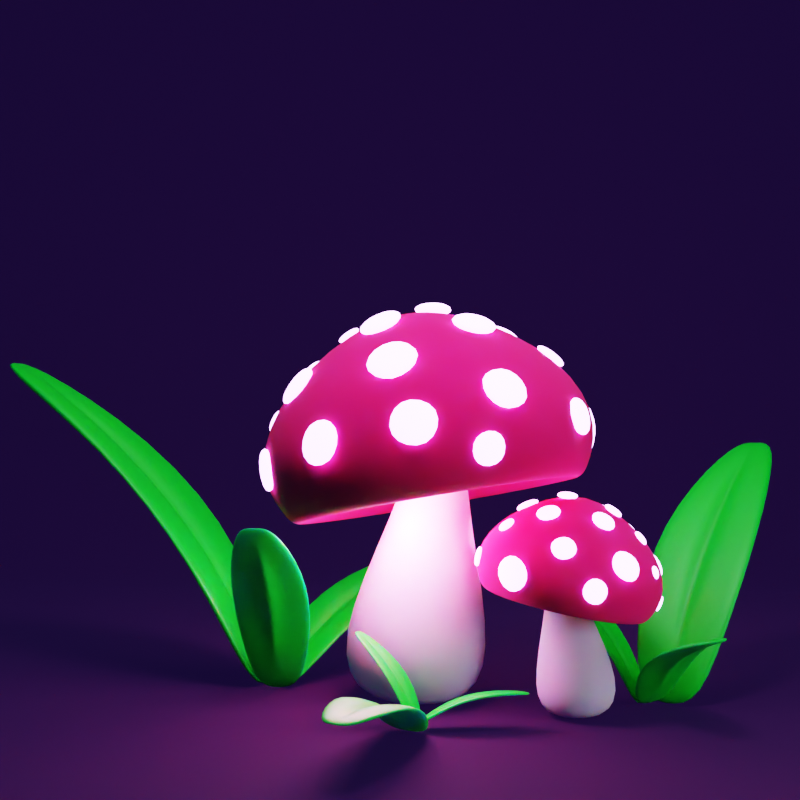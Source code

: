 # Source: mushroom.blend  (saved by Blender 3.3.6; exported with 4.5.12 LTS)
import bpy
from mathutils import Matrix  # noqa: F401  (used for matrix-valued properties, if any)

bpy.ops.wm.read_factory_settings(use_empty=True)
scene = bpy.context.scene
scene.name = 'Scene'

# ---- collections
col_x = bpy.data.collections.new('ножка гриба'); scene.collection.children.link(col_x)
col_x_1 = bpy.data.collections.new('шляпка'); scene.collection.children.link(col_x_1)
col_scene = bpy.data.collections.new('scene'); scene.collection.children.link(col_scene)

# ---- materials (node trees are filled in below, after node groups)
mat_foot = bpy.data.materials.new('foot')
mat_foot.use_transparent_shadow = False
mat_grass = bpy.data.materials.new('grass')
mat_grass.use_transparent_shadow = False
mat_grass.diffuse_color = (0.0, 0.7991, 0.01521, 1.0)
mat_grass.roughness = 0.5293
mat_hat = bpy.data.materials.new('hat')
mat_hat.use_transparent_shadow = False
mat_hat.diffuse_color = (1.0, 0.0, 0.08228, 1.0)
mat_dots = bpy.data.materials.new('dots')
mat_dots.use_transparent_shadow = False
mat_dots.diffuse_color = (1.0, 1.0, 1.0, 1.0)
mat_background = bpy.data.materials.new('background')
mat_background.use_transparent_shadow = False

# ---- material node trees
mat_foot.use_nodes = True; mat_foot.node_tree.nodes.clear()
_N = mat_foot.node_tree.nodes; _L = mat_foot.node_tree.links
n0 = _N.new('ShaderNodeBsdfPrincipled'); n0.name = 'Principled BSDF'; n0.location = (10, 300)
n0.distribution = 'GGX'
n0.subsurface_method = 'RANDOM_WALK_SKIN'
n0.inputs[0].default_value = (0.6666, 0.6426, 0.7996, 1.0)
n0.inputs[2].default_value = 1.0
n0.inputs[3].default_value = 1.45
n0.inputs[8].default_value = 1.0
n0.inputs[10].default_value = 0.5
n0.inputs[27].default_value = (0.0, 0.0, 0.0, 1.0)
n0.inputs[28].default_value = 1.0
n1 = _N.new('ShaderNodeOutputMaterial'); n1.name = 'Material Output'; n1.location = (300, 300)
_L.new(n0.outputs[0], n1.inputs[0])
n1.is_active_output = True
mat_grass.use_nodes = True; mat_grass.node_tree.nodes.clear()
_N = mat_grass.node_tree.nodes; _L = mat_grass.node_tree.links
n0 = _N.new('ShaderNodeBsdfPrincipled'); n0.name = 'Principled BSDF'; n0.location = (10, 300)
n0.distribution = 'GGX'
n0.subsurface_method = 'RANDOM_WALK_SKIN'
n0.inputs[0].default_value = (0.0, 0.5926, 0.01166, 1.0)
n0.inputs[2].default_value = 0.5118
n0.inputs[3].default_value = 1.45
n0.inputs[8].default_value = 1.0
n0.inputs[10].default_value = 0.3
n0.inputs[27].default_value = (0.0, 0.0, 0.0, 1.0)
n0.inputs[28].default_value = 1.0
n1 = _N.new('ShaderNodeOutputMaterial'); n1.name = 'Material Output'; n1.location = (300, 300)
_L.new(n0.outputs[0], n1.inputs[0])
n1.is_active_output = True
mat_hat.use_nodes = True; mat_hat.node_tree.nodes.clear()
_N = mat_hat.node_tree.nodes; _L = mat_hat.node_tree.links
n0 = _N.new('ShaderNodeBsdfPrincipled'); n0.name = 'Principled BSDF'; n0.location = (10, 300)
n0.distribution = 'GGX'
n0.subsurface_method = 'RANDOM_WALK_SKIN'
n0.inputs[0].default_value = (1.0, 0.009309, 0.1359, 1.0)
n0.inputs[2].default_value = 1.0
n0.inputs[3].default_value = 1.45
n0.inputs[8].default_value = 1.0
n0.inputs[10].default_value = 0.5
n0.inputs[27].default_value = (0.0, 0.0, 0.0, 1.0)
n0.inputs[28].default_value = 1.0
n1 = _N.new('ShaderNodeOutputMaterial'); n1.name = 'Material Output'; n1.location = (300, 300)
_L.new(n0.outputs[0], n1.inputs[0])
n1.is_active_output = True
mat_dots.use_nodes = True; mat_dots.node_tree.nodes.clear()
_N = mat_dots.node_tree.nodes; _L = mat_dots.node_tree.links
n0 = _N.new('ShaderNodeBsdfPrincipled'); n0.name = 'Principled BSDF'; n0.location = (10, 300)
n0.distribution = 'GGX'
n0.subsurface_method = 'RANDOM_WALK_SKIN'
n0.inputs[0].default_value = (1.0, 1.0, 1.0, 1.0)
n0.inputs[3].default_value = 1.45
n0.inputs[27].default_value = (0.5096, 0.2558, 0.6982, 1.0)
n0.inputs[28].default_value = 5.0
n1 = _N.new('ShaderNodeOutputMaterial'); n1.name = 'Material Output'; n1.location = (300, 300)
_L.new(n0.outputs[0], n1.inputs[0])
n1.is_active_output = True
mat_background.use_nodes = True; mat_background.node_tree.nodes.clear()
_N = mat_background.node_tree.nodes; _L = mat_background.node_tree.links
n0 = _N.new('ShaderNodeTexNoise'); n0.name = 'Текстура шума.001'; n0.location = (-1241, 358)
n0.inputs[2].default_value = 158.2
n0.inputs[3].default_value = 8.4
n0.inputs[4].default_value = 0.6
n0.inputs[8].default_value = 19.5
n1 = _N.new('ShaderNodeValToRGB'); n1.name = 'Градиентная карта.001'; n1.location = (-926, 445)
while len(n1.color_ramp.elements) > 1: n1.color_ramp.elements.remove(n1.color_ramp.elements[-1])
n1.color_ramp.elements[0].position = 0.6136; n1.color_ramp.elements[0].color = (0.008672, 0.008672, 0.008672, 1.0)
_e = n1.color_ramp.elements.new(0.8109); _e.color = (0.04856, 0.02076, 0.9985, 1.0)
n2 = _N.new('ShaderNodeOutputMaterial'); n2.name = 'Material Output'; n2.location = (276, 461)
n3 = _N.new('ShaderNodeBsdfPrincipled'); n3.name = 'Principled BSDF'; n3.location = (-129, 418)
n3.distribution = 'GGX'
n3.subsurface_method = 'RANDOM_WALK_SKIN'
n3.inputs[1].default_value = 0.5354
n3.inputs[2].default_value = 1.0
n3.inputs[3].default_value = 1.45
n3.inputs[12].default_value = 0.4409
n3.inputs[27].default_value = (0.005817, 0.002143, 0.01598, 1.0)
n3.inputs[28].default_value = 1.0
n4 = _N.new('ShaderNodeRGB'); n4.name = 'RGB'; n4.location = (-392, 409)
n4.outputs[0].default_value = (0.02394, 0.001895, 0.02539, 1.0)
_L.new(n0.outputs[0], n1.inputs[0])
_L.new(n3.outputs[0], n2.inputs[0])
_L.new(n4.outputs[0], n3.inputs[0])
n2.is_active_output = True

# ---- world
world_world = bpy.data.worlds.new('World'); scene.world = world_world
world_world.use_nodes = True; world_world.node_tree.nodes.clear()
_N = world_world.node_tree.nodes; _L = world_world.node_tree.links
n0 = _N.new('ShaderNodeOutputWorld'); n0.name = 'World Output'; n0.location = (300, 300)
n1 = _N.new('ShaderNodeBackground'); n1.name = 'Background'; n1.location = (10, 300)
n1.inputs[0].default_value = (0.0, 0.04072, 0.05087, 1.0)
_L.new(n1.outputs[0], n0.inputs[0])
n0.is_active_output = True
world_world.color = (0.05088, 0.05088, 0.05088)
world_world.use_sun_shadow = False
world_world.sun_shadow_jitter_overblur = 0.0

# ---- cameras
cam_camera_001 = bpy.data.cameras.new('Camera.001')

# ---- lights
light_point_001 = bpy.data.lights.new('Point.001', 'POINT')
light_point_001.color = (1.0, 0.4162, 0.9015)
light_point_001.transmission_factor = 0.0
light_point_001.energy = 2000.0
light_point_001.shadow_soft_size = 2.0
light_point_001.shadow_maximum_resolution = 0.006
light_point_001.use_absolute_resolution = True
light_area = bpy.data.lights.new('Area', 'AREA')
light_area.color = (0.924, 0.6069, 1.0)
light_area.transmission_factor = 0.0
light_area.energy = 1178.0
light_area.shadow_soft_size = 4.918
light_area.shadow_maximum_resolution = 0.006
light_area.use_absolute_resolution = True
light_area.size = 4.918
light_area.size_y = 1.0
light_area_001 = bpy.data.lights.new('Area.001', 'AREA')
light_area_001.transmission_factor = 0.0
light_area_001.energy = 392.7
light_area_001.shadow_soft_size = 16.02
light_area_001.shadow_maximum_resolution = 0.006
light_area_001.use_absolute_resolution = True
light_area_001.size = 16.02
light_area_001.size_y = 1.0
light_area_002 = bpy.data.lights.new('Area.002', 'AREA')
light_area_002.color = (1.0, 0.8322, 0.9972)
light_area_002.transmission_factor = 0.0
light_area_002.energy = 392.7
light_area_002.shadow_soft_size = 4.918
light_area_002.shadow_maximum_resolution = 0.006
light_area_002.use_absolute_resolution = True
light_area_002.size = 4.918
light_area_002.size_y = 1.0

# ---- meshes
me_circle_001 = bpy.data.meshes.new('Circle.001')
me_circle_001.from_pydata([(0.06561, 1.219, 0.01804), (-0.5441, 1.056, 0.01804), (-0.9904, 0.6097, 0.01804), (-1.154, 4.004e-08, 0.01804), (-0.9904, -0.6097, 0.01804), (-0.5441, -1.056, 0.01804), (0.06561, -1.219, 0.01804), (0.6753, -1.056, 0.01804), (1.122, -0.6097, 0.01804), (1.285, 4.004e-08, 0.01804), (1.122, 0.6097, 0.01804), (0.6753, 1.056, 0.01804), (0.06561, 2.035, 1.236), (-0.9457, 1.762, 1.124), (-1.686, 1.018, 1.042), (-1.957, 1.032e-07, 1.012), (-1.686, -1.018, 1.042), (-0.9457, -1.762, 1.124), (0.06561, -2.035, 1.236), (1.077, -1.762, 1.349), (1.817, -1.018, 1.431), (2.088, 4.375e-08, 1.461), (1.817, 1.018, 1.431), (1.077, 1.762, 1.349), (-0.9204, 0.6508, 4.281), (-0.4489, 0.7515, 4.351), (-1.257, 0.3757, 4.259), (-1.373, -3.264e-07, 4.253), (-1.257, -0.3757, 4.259), (-0.9204, -0.6508, 4.281), (-0.4489, -0.7515, 4.351), (0.03053, -0.648, 4.487), (0.3413, -0.3701, 4.623), (0.4689, -3.861e-07, 4.717), (0.3413, 0.3701, 4.623), (0.03053, 0.648, 4.487), (-0.875, 0.6299, 6.0), (-0.5325, 0.7274, 5.927), (-1.122, 0.3637, 6.06), (-1.21, -5.122e-07, 6.085), (-1.122, -0.3637, 6.06), (-0.875, -0.6299, 6.0), (-0.5325, -0.7274, 5.927), (-0.1854, -0.6299, 5.862), (0.07115, -0.3637, 5.819), (0.1655, -4.923e-07, 5.804), (0.07115, 0.3637, 5.819), (-0.1854, 0.6299, 5.862)], [], [(1, 2, 14, 13), (8, 9, 21, 20), (5, 6, 18, 17), (2, 3, 15, 14), (9, 10, 22, 21), (6, 7, 19, 18), (3, 4, 16, 15), (10, 11, 23, 22), (0, 1, 13, 12), (7, 8, 20, 19), (4, 5, 17, 16), (11, 0, 12, 23), (18, 19, 31, 30), (15, 16, 28, 27), (22, 23, 35, 34), (12, 13, 24, 25), (19, 20, 32, 31), (16, 17, 29, 28), (23, 12, 25, 35), (13, 14, 26, 24), (20, 21, 33, 32), (17, 18, 30, 29), (14, 15, 27, 26), (21, 22, 34, 33), (30, 31, 43, 42), (27, 28, 40, 39), (34, 35, 47, 46), (25, 24, 36, 37), (31, 32, 44, 43), (28, 29, 41, 40), (35, 25, 37, 47), (24, 26, 38, 36), (32, 33, 45, 44), (29, 30, 42, 41), (26, 27, 39, 38), (33, 34, 46, 45), (1, 0, 11, 10, 9, 8, 7, 6, 5, 4, 3, 2)])
me_circle_001.polygons.foreach_set('use_smooth', [True] * 37)
_uv = me_circle_001.uv_layers.new(name='UVMap')
_uv.uv.foreach_set('vector', [0.007342, 0.6504, 0.01194, 0.5736, 0.1394, 0.5735, 0.1456, 0.6476, 0.005084, 0.1089, 0.000103, 0.02536, 0.2175, 0.0001029, 0.1927, 0.1112, 0.007342, 0.3496, 0.005161, 0.2706, 0.1561, 0.2774, 0.1456, 0.3524, 0.01194, 0.5736, 0.01795, 0.5, 0.137, 0.5, 0.1394, 0.5735, 0.0001029, 0.9746, 0.005084, 0.8911, 0.1927, 0.8888, 0.2175, 0.9999, 0.005161, 0.2706, 0.005163, 0.1904, 0.1723, 0.199, 0.1561, 0.2774, 0.01795, 0.5, 0.01194, 0.4264, 0.1394, 0.4265, 0.137, 0.5, 0.005084, 0.8911, 0.005163, 0.8096, 0.1723, 0.801, 0.1927, 0.8888, 0.005161, 0.7294, 0.007342, 0.6504, 0.1456, 0.6476, 0.1561, 0.7226, 0.005163, 0.1904, 0.005084, 0.1089, 0.1927, 0.1112, 0.1723, 0.199, 0.01194, 0.4264, 0.007342, 0.3496, 0.1456, 0.3524, 0.1394, 0.4265, 0.005163, 0.8096, 0.005161, 0.7294, 0.1561, 0.7226, 0.1723, 0.801, 0.1561, 0.2774, 0.1723, 0.199, 0.4846, 0.3087, 0.4636, 0.3603, 0.137, 0.5, 0.1394, 0.4265, 0.4446, 0.458, 0.4424, 0.5, 0.1927, 0.8888, 0.1723, 0.801, 0.4846, 0.6913, 0.5093, 0.7329, 0.1561, 0.7226, 0.1456, 0.6476, 0.4505, 0.5885, 0.4636, 0.6397, 0.1723, 0.199, 0.1927, 0.1112, 0.5093, 0.2671, 0.4846, 0.3087, 0.1394, 0.4265, 0.1456, 0.3524, 0.4505, 0.4115, 0.4446, 0.458, 0.1723, 0.801, 0.1561, 0.7226, 0.4636, 0.6397, 0.4846, 0.6913, 0.1456, 0.6476, 0.1394, 0.5735, 0.4446, 0.542, 0.4505, 0.5885, 0.1927, 0.1112, 0.2175, 0.0001029, 0.5339, 0.2317, 0.5093, 0.2671, 0.1456, 0.3524, 0.1561, 0.2774, 0.4636, 0.3603, 0.4505, 0.4115, 0.1394, 0.5735, 0.137, 0.5, 0.4424, 0.5, 0.4446, 0.542, 0.2175, 0.9999, 0.1927, 0.8888, 0.5093, 0.7329, 0.5339, 0.7683, 0.4636, 0.3603, 0.4846, 0.3087, 0.6266, 0.3502, 0.6285, 0.3873, 0.4424, 0.5, 0.4446, 0.458, 0.6358, 0.4615, 0.6373, 0.5, 0.5093, 0.7329, 0.4846, 0.6913, 0.6266, 0.6498, 0.6297, 0.6872, 0.4636, 0.6397, 0.4505, 0.5885, 0.6323, 0.5759, 0.6285, 0.6127, 0.4846, 0.3087, 0.5093, 0.2671, 0.6297, 0.3128, 0.6266, 0.3502, 0.4446, 0.458, 0.4505, 0.4115, 0.6323, 0.4241, 0.6358, 0.4615, 0.4846, 0.6913, 0.4636, 0.6397, 0.6285, 0.6127, 0.6266, 0.6498, 0.4505, 0.5885, 0.4446, 0.542, 0.6358, 0.5385, 0.6323, 0.5759, 0.5093, 0.2671, 0.5339, 0.2317, 0.6406, 0.2758, 0.6297, 0.3128, 0.4505, 0.4115, 0.4636, 0.3603, 0.6285, 0.3873, 0.6323, 0.4241, 0.4446, 0.542, 0.4424, 0.5, 0.6373, 0.5, 0.6358, 0.5385, 0.5339, 0.7683, 0.5093, 0.7329, 0.6297, 0.6872, 0.6406, 0.7242, 0.7858, 0.2289, 0.7245, 0.2289, 0.6714, 0.1982, 0.6408, 0.1451, 0.6408, 0.08384, 0.6714, 0.03075, 0.7245, 0.0001029, 0.7858, 0.0001029, 0.8389, 0.03075, 0.8696, 0.08384, 0.8696, 0.1451, 0.8389, 0.1982])
me_circle_001.materials.append(mat_foot)
me_circle_001.update()
me_plane = bpy.data.meshes.new('Plane')
me_plane.from_pydata([(-0.2014, -0.6184, -0.04951), (1.799, -0.4296, -0.04951), (-0.2014, 0.5484, -0.04951), (1.799, 0.3596, -0.04951), (0.3926, -0.9908, 0.6842), (0.3926, 0.9208, 0.6842), (1.096, -0.9597, 0.6842), (1.096, 0.8897, 0.6842), (-0.2014, -0.035, -0.04951), (1.799, -0.035, -0.04951), (0.3926, -0.2337, 0.6842), (0.3926, 0.1637, 0.6842), (0.0005276, -0.035, -0.04951), (0.3926, -0.035, 0.3958), (1.096, 0.1637, 0.6842), (1.096, -0.2337, 0.6842), (1.096, -0.035, 0.3958)], [], [(6, 1, 9, 15), (4, 6, 15, 10), (0, 4, 10, 12, 8), (14, 9, 3, 7), (8, 12, 11, 5, 2), (10, 13, 12), (13, 11, 12), (14, 16, 9), (16, 15, 9), (14, 11, 13, 16), (16, 13, 10, 15), (11, 14, 7, 5)])
me_plane.polygons.foreach_set('use_smooth', [True] * 12)
_uv = me_plane.uv_layers.new(name='UVMap')
_uv.uv.foreach_set('vector', [0.6485, 0.0, 1.0, 0.0, 0.7478, 0.5, 0.6485, 0.3926, 0.297, 0.0, 0.6485, 0.0, 0.6485, 0.3926, 0.297, 0.3961, 0.0, 0.0, 0.297, 0.0, 0.297, 0.3961, 0.1977, 0.5, 0.0, 0.5, 0.6485, 0.6074, 1.0, 0.5, 1.0, 1.0, 0.6485, 1.0, 0.0, 0.5, 0.1977, 0.5, 0.297, 0.6039, 0.297, 1.0, 0.0, 1.0, 0.297, 0.3961, 0.297, 0.5, 0.1977, 0.5, 0.297, 0.5, 0.297, 0.6062, 0.1977, 0.5, 0.6485, 0.6074, 0.6485, 0.5, 0.7478, 0.5, 0.6485, 0.5, 0.6485, 0.3949, 0.7478, 0.5, 0.6485, 0.6074, 0.297, 0.6039, 0.297, 0.5, 0.6485, 0.5, 0.6485, 0.5, 0.297, 0.5, 0.297, 0.3961, 0.6485, 0.3926, 0.297, 0.6039, 0.6485, 0.6074, 0.6485, 1.0, 0.297, 1.0])
me_plane.materials.append(mat_grass)
me_plane.update()
me_circle_002 = bpy.data.meshes.new('Circle.002')
me_circle_002.from_pydata([(0.1735, 4.262, 1.556), (-1.928, 3.615, 1.955), (-3.439, 1.986, 2.199), (-3.954, -0.1894, 2.22), (-3.335, -2.328, 2.015), (-1.749, -3.856, 1.637), (0.3801, -4.365, 1.188), (2.482, -3.719, 0.7882), (3.992, -2.09, 0.545), (4.507, 0.08564, 0.5233), (3.889, 2.224, 0.729), (2.303, 3.752, 1.107), (0.5573, 3.206, 3.298), (0.899, 0.6808, 4.593), (0.4834, 0.5529, 4.672), (-1.063, 2.708, 3.606), (0.1846, 0.2307, 4.72), (-2.227, 1.452, 3.794), (0.08271, -0.1995, 4.724), (-2.625, -0.2254, 3.811), (0.205, -0.6225, 4.683), (-2.148, -1.874, 3.652), (0.5188, -0.9248, 4.609), (-0.9248, -3.052, 3.361), (0.9399, -1.025, 4.52), (0.7166, -3.445, 3.015), (1.355, -0.8976, 4.441), (2.337, -2.946, 2.707), (1.654, -0.5753, 4.393), (3.501, -1.69, 2.519), (1.756, -0.1451, 4.389), (3.898, -0.01336, 2.502), (1.634, 0.2778, 4.429), (3.422, 1.635, 2.661), (1.32, 0.5801, 4.504), (2.199, 2.814, 2.952), (-0.05615, 3.746, 0.3272), (-1.884, 3.183, 0.6747), (-3.198, 1.766, 0.8863), (-3.646, -0.1259, 0.9051), (-3.108, -1.986, 0.7262), (-1.728, -3.315, 0.3975), (0.1236, -3.758, 0.007086), (1.951, -3.196, -0.3405), (3.265, -1.779, -0.552), (3.713, 0.1133, -0.5709), (3.175, 1.973, -0.392), (1.796, 3.303, -0.06328), (0.3716, 1.443, 1.372), (-0.08165, 3.555, 0.1691), (-0.3666, 1.216, 1.512), (-1.814, 3.022, 0.4985), (-0.8972, 0.6434, 1.597), (-3.059, 1.679, 0.699), (-1.078, -0.1207, 1.605), (-3.484, -0.114, 0.7169), (-0.8609, -0.8718, 1.533), (-2.974, -1.877, 0.5473), (-0.3037, -1.409, 1.4), (-1.666, -3.137, 0.2358), (0.4442, -1.588, 1.242), (0.0887, -3.556, -0.1342), (1.182, -1.36, 1.102), (1.821, -3.023, -0.4636), (1.713, -0.7881, 1.017), (3.066, -1.68, -0.6641), (1.894, -0.02404, 1.009), (3.491, 0.1127, -0.682), (1.677, 0.7271, 1.081), (2.981, 1.875, -0.5124), (1.119, 1.264, 1.214), (1.673, 3.135, -0.2009), (-1.708, 2.821, 0.3801), (-0.09323, 3.318, 0.07298), (-2.869, 1.569, 0.567), (-3.265, -0.1031, 0.5837), (-2.79, -1.747, 0.4256), (-1.571, -2.921, 0.1352), (0.0656, -3.313, -0.2099), (1.681, -2.816, -0.517), (2.842, -1.564, -0.7039), (3.238, 0.1083, -0.7206), (2.762, 1.752, -0.5625), (1.543, 2.927, -0.272)], [], [(38, 2, 1, 37), (45, 9, 8, 44), (42, 6, 5, 41), (37, 1, 0, 36), (39, 3, 2, 38), (46, 10, 9, 45), (43, 7, 6, 42), (40, 4, 3, 39), (47, 11, 10, 46), (44, 8, 7, 43), (41, 5, 4, 40), (7, 27, 25, 6), (4, 21, 19, 3), (11, 35, 33, 10), (8, 29, 27, 7), (5, 23, 21, 4), (2, 17, 15, 1), (9, 31, 29, 8), (6, 25, 23, 5), (1, 15, 12, 0), (3, 19, 17, 2), (10, 33, 31, 9), (0, 12, 35, 11), (36, 0, 11, 47), (15, 14, 13, 12), (17, 16, 14, 15), (19, 18, 16, 17), (21, 20, 18, 19), (23, 22, 20, 21), (25, 24, 22, 23), (27, 26, 24, 25), (29, 28, 26, 27), (31, 30, 28, 29), (33, 32, 30, 31), (35, 34, 32, 33), (12, 13, 34, 35), (14, 16, 18, 20, 22, 24, 26, 28, 30, 32, 34, 13), (49, 36, 47, 71), (55, 39, 38, 53), (57, 40, 39, 55), (59, 41, 40, 57), (61, 42, 41, 59), (63, 43, 42, 61), (65, 44, 43, 63), (67, 45, 44, 65), (69, 46, 45, 67), (71, 47, 46, 69), (53, 38, 37, 51), (51, 37, 36, 49), (72, 51, 49, 73), (74, 53, 51, 72), (75, 55, 53, 74), (76, 57, 55, 75), (77, 59, 57, 76), (78, 61, 59, 77), (79, 63, 61, 78), (80, 65, 63, 79), (81, 67, 65, 80), (82, 69, 67, 81), (83, 71, 69, 82), (73, 49, 71, 83), (50, 48, 70, 68, 66, 64, 62, 60, 58, 56, 54, 52), (50, 72, 73, 48), (52, 74, 72, 50), (54, 75, 74, 52), (56, 76, 75, 54), (58, 77, 76, 56), (60, 78, 77, 58), (62, 79, 78, 60), (64, 80, 79, 62), (66, 81, 80, 64), (68, 82, 81, 66), (70, 83, 82, 68), (48, 73, 83, 70)])
me_circle_002.polygons.foreach_set('use_smooth', [True] * 74)
_uv = me_circle_002.uv_layers.new(name='UVMap')
_uv.uv.foreach_set('vector', [0.0, 0.0, 0.0, 0.0, 0.0, 0.0, 0.0, 0.0, 0.0, 0.0, 0.0, 0.0, 0.0, 0.0, 0.0, 0.0, 0.0, 0.0, 0.0, 0.0, 0.0, 0.0, 0.0, 0.0, 0.0, 0.0, 0.0, 0.0, 0.0, 0.0, 0.0, 0.0, 0.0, 0.0, 0.0, 0.0, 0.0, 0.0, 0.0, 0.0, 0.0, 0.0, 0.0, 0.0, 0.0, 0.0, 0.0, 0.0, 0.0, 0.0, 0.0, 0.0, 0.0, 0.0, 0.0, 0.0, 0.0, 0.0, 0.0, 0.0, 0.0, 0.0, 0.0, 0.0, 0.0, 0.0, 0.0, 0.0, 0.0, 0.0, 0.0, 0.0, 0.0, 0.0, 0.0, 0.0, 0.0, 0.0, 0.0, 0.0, 0.0, 0.0, 0.0, 0.0, 0.0, 0.0, 0.0, 0.0, 0.0, 0.0, 0.0, 0.0, 0.0, 0.0, 0.0, 0.0, 0.0, 0.0, 0.0, 0.0, 0.0, 0.0, 0.0, 0.0, 0.0, 0.0, 0.0, 0.0, 0.0, 0.0, 0.0, 0.0, 0.0, 0.0, 0.0, 0.0, 0.0, 0.0, 0.0, 0.0, 0.0, 0.0, 0.0, 0.0, 0.0, 0.0, 0.0, 0.0, 0.0, 0.0, 0.0, 0.0, 0.0, 0.0, 0.0, 0.0, 0.0, 0.0, 0.0, 0.0, 0.0, 0.0, 0.0, 0.0, 0.0, 0.0, 0.0, 0.0, 0.0, 0.0, 0.0, 0.0, 0.0, 0.0, 0.0, 0.0, 0.0, 0.0, 0.0, 0.0, 0.0, 0.0, 0.0, 0.0, 0.0, 0.0, 0.0, 0.0, 0.0, 0.0, 0.0, 0.0, 0.0, 0.0, 0.0, 0.0, 0.0, 0.0, 0.0, 0.0, 0.0, 0.0, 0.0, 0.0, 0.0, 0.0, 0.0, 0.0, 0.0, 0.0, 0.0, 0.0, 0.0, 0.0, 0.0, 0.0, 0.0, 0.0, 0.0, 0.0, 0.0, 0.0, 0.0, 0.0, 0.0, 0.0, 0.0, 0.0, 0.0, 0.0, 0.0, 0.0, 0.0, 0.0, 0.0, 0.0, 0.0, 0.0, 0.0, 0.0, 0.0, 0.0, 0.0, 0.0, 0.0, 0.0, 0.0, 0.0, 0.0, 0.0, 0.0, 0.0, 0.0, 0.0, 0.0, 0.0, 0.0, 0.0, 0.0, 0.0, 0.0, 0.0, 0.0, 0.0, 0.0, 0.0, 0.0, 0.0, 0.0, 0.0, 0.0, 0.0, 0.0, 0.0, 0.0, 0.0, 0.0, 0.0, 0.0, 0.0, 0.0, 0.0, 0.0, 0.0, 0.0, 0.0, 0.0, 0.0, 0.0, 0.0, 0.0, 0.0, 0.0, 0.0, 0.0, 0.0, 0.0, 0.0, 0.0, 0.0, 0.0, 0.0, 0.0, 0.0, 0.0, 0.0, 0.0, 0.0, 0.0, 0.0, 0.0, 0.0, 0.0, 0.0, 0.0, 0.0, 0.0, 0.0, 0.0, 0.0, 0.0, 0.0, 0.0, 0.0, 0.0, 0.0, 0.0, 0.0, 0.0, 0.0, 0.0, 0.0, 0.0, 0.0, 0.0, 0.0, 0.0, 0.0, 0.0, 0.0, 0.0, 0.0, 0.0, 0.0, 0.0, 0.0, 0.0, 0.0, 0.0, 0.0, 0.0, 0.0, 0.0, 0.0, 0.0, 0.0, 0.0, 0.0, 0.0, 0.0, 0.0, 0.0, 0.0, 0.0, 0.0, 0.0, 0.0, 0.0, 0.0, 0.0, 0.0, 0.0, 0.0, 0.0, 0.0, 0.0, 0.0, 0.0, 0.0, 0.0, 0.0, 0.0, 0.0, 0.0, 0.0, 0.0, 0.0, 0.0, 0.0, 0.0, 0.0, 0.0, 0.0, 0.0, 0.0, 0.0, 0.0, 0.0, 0.0, 0.0, 0.0, 0.0, 0.0, 0.0, 0.0, 0.0, 0.0, 0.0, 0.0, 0.0, 0.0, 0.0, 0.0, 0.0, 0.0, 0.0, 0.0, 0.0, 0.0, 0.0, 0.0, 0.0, 0.0, 0.0, 0.0, 0.0, 0.0, 0.0, 0.0, 0.0, 0.0, 0.0, 0.0, 0.0, 0.0, 0.0, 0.0, 0.0, 0.0, 0.0, 0.0, 0.0, 0.0, 0.0, 0.0, 0.0, 0.0, 0.0, 0.0, 0.0, 0.0, 0.0, 0.0, 0.0, 0.0, 0.0, 0.0, 0.0, 0.0, 0.0, 0.0, 0.0, 0.0, 0.0, 0.0, 0.0, 0.0, 0.0, 0.0, 0.0, 0.0, 0.0, 0.0, 0.0, 0.0, 0.0, 0.0, 0.0, 0.0, 0.0, 0.0, 0.0, 0.0, 0.0, 0.0, 0.0, 0.0, 0.0, 0.0, 0.0, 0.0, 0.0, 0.0, 0.0, 0.0, 0.0, 0.0, 0.0, 0.0, 0.0, 0.0, 0.0, 0.0, 0.0, 0.0, 0.0, 0.0, 0.0, 0.0, 0.0, 0.0, 0.0, 0.0, 0.0, 0.0, 0.0, 0.0, 0.0, 0.0, 0.0, 0.0, 0.0, 0.0, 0.0, 0.0, 0.0, 0.0, 0.0, 0.0, 0.0, 0.0, 0.0, 0.0, 0.0, 0.0, 0.0, 0.0, 0.0, 0.0, 0.0, 0.0, 0.0, 0.0, 0.0, 0.0, 0.0, 0.0, 0.0, 0.0, 0.0, 0.0, 0.0, 0.0, 0.0, 0.0, 0.0, 0.0, 0.0, 0.0, 0.0, 0.0, 0.0, 0.0, 0.0, 0.0, 0.0, 0.0, 0.0, 0.0, 0.0, 0.0, 0.0, 0.0, 0.0, 0.0, 0.0, 0.0, 0.0, 0.0, 0.0, 0.0, 0.0, 0.0, 0.0, 0.0, 0.0, 0.0, 0.0, 0.0, 0.0, 0.0, 0.0, 0.0, 0.0, 0.0, 0.0, 0.0, 0.0, 0.0, 0.0, 0.0, 0.0, 0.0, 0.0, 0.0, 0.0, 0.0, 0.0, 0.0, 0.0, 0.0, 0.0, 0.0, 0.0, 0.0, 0.0, 0.0, 0.0, 0.0, 0.0, 0.0, 0.0, 0.0, 0.0, 0.0, 0.0, 0.0, 0.0, 0.0, 0.0, 0.0, 0.0, 0.0, 0.0, 0.0, 0.0, 0.0, 0.0, 0.0, 0.0, 0.0, 0.0, 0.0, 0.0])
me_circle_002.materials.append(mat_hat)
me_circle_002.update()
me_cube_001 = bpy.data.meshes.new('Cube.001')
me_cube_001.from_pydata([(-1.0, -1.0, -1.0), (-1.0, -1.0, 1.0), (-1.0, 1.0, -1.0), (-1.0, 1.0, 1.0), (1.0, -1.0, -1.0), (1.0, -1.0, 1.0), (1.0, 1.0, -1.0), (1.0, 1.0, 1.0)], [], [(0, 1, 3, 2), (2, 3, 7, 6), (6, 7, 5, 4), (4, 5, 1, 0), (2, 6, 4, 0), (7, 3, 1, 5)])
me_cube_001.polygons.foreach_set('use_smooth', [True] * 6)
_uv = me_cube_001.uv_layers.new(name='UVMap')
_uv.uv.foreach_set('vector', [0.375, 0.0, 0.625, 0.0, 0.625, 0.25, 0.375, 0.25, 0.375, 0.25, 0.625, 0.25, 0.625, 0.5, 0.375, 0.5, 0.375, 0.5, 0.625, 0.5, 0.625, 0.75, 0.375, 0.75, 0.375, 0.75, 0.625, 0.75, 0.625, 1.0, 0.375, 1.0, 0.125, 0.5, 0.375, 0.5, 0.375, 0.75, 0.125, 0.75, 0.625, 0.5, 0.875, 0.5, 0.875, 0.75, 0.625, 0.75])
me_cube_001.materials.append(mat_dots)
me_cube_001.update()
me_001 = bpy.data.meshes.new('Плоскость.001')
me_001.from_pydata([(-1.0, -1.0, 0.0), (1.0, -1.0, 0.0), (-1.0, 1.0, 1.385), (1.0, 1.0, 1.385), (-1.0, 0.7183, 0.0), (-1.0, 1.0, 0.2817), (-1.0, 0.7672, 0.004279), (-1.0, 0.8147, 0.01699), (-1.0, 0.8592, 0.03774), (-1.0, 0.8994, 0.0659), (-1.0, 0.9341, 0.1006), (-1.0, 0.9623, 0.1408), (-1.0, 0.983, 0.1853), (-1.0, 0.9957, 0.2328), (1.0, 1.0, 0.2817), (1.0, 0.7183, 0.0), (1.0, 0.9957, 0.2328), (1.0, 0.983, 0.1853), (1.0, 0.9623, 0.1408), (1.0, 0.9341, 0.1006), (1.0, 0.8994, 0.0659), (1.0, 0.8592, 0.03774), (1.0, 0.8147, 0.01699), (1.0, 0.7672, 0.004279)], [], [(5, 14, 3, 2), (14, 5, 13, 16), (16, 13, 12, 17), (17, 12, 11, 18), (18, 11, 10, 19), (19, 10, 9, 20), (20, 9, 8, 21), (21, 8, 7, 22), (22, 7, 6, 23), (23, 6, 4, 15), (0, 1, 15, 4)])
me_001.polygons.foreach_set('use_smooth', [True] * 11)
_uv = me_001.uv_layers.new(name='UVКарта')
_uv.uv.foreach_set('vector', [0.0, 1.0, 1.0, 1.0, 1.0, 1.0, 0.0, 1.0, 1.0, 1.0, 0.0, 1.0, 0.0, 1.0, 1.0, 1.0, 1.0, 1.0, 0.0, 1.0, 0.0, 1.0, 1.0, 1.0, 1.0, 1.0, 0.0, 1.0, 0.0, 1.0, 1.0, 1.0, 1.0, 1.0, 0.0, 1.0, 0.0, 1.0, 1.0, 1.0, 1.0, 1.0, 0.0, 1.0, 0.0, 0.9497, 1.0, 0.9497, 1.0, 0.9497, 0.0, 0.9497, 0.0, 0.9296, 1.0, 0.9296, 1.0, 0.9296, 0.0, 0.9296, 0.0, 0.9073, 1.0, 0.9073, 1.0, 0.9073, 0.0, 0.9073, 0.0, 0.8836, 1.0, 0.8836, 1.0, 0.8836, 0.0, 0.8836, 0.0, 0.8592, 1.0, 0.8592, 0.0, 0.0, 1.0, 0.0, 1.0, 0.8592, 0.0, 0.8592])
me_001.materials.append(mat_background)
me_001.update()

# ---- objects
ob_circle_001 = bpy.data.objects.new('Circle.001', me_circle_001)
ob_circle_002 = bpy.data.objects.new('Circle.002', me_circle_001)
ob_plane = bpy.data.objects.new('Plane', me_plane)
ob_plane_001 = bpy.data.objects.new('Plane.001', me_plane)
ob_plane_002 = bpy.data.objects.new('Plane.002', me_plane)
ob_plane_003 = bpy.data.objects.new('Plane.003', me_plane)
ob_plane_004 = bpy.data.objects.new('Plane.004', me_plane)
ob_plane_005 = bpy.data.objects.new('Plane.005', me_plane)
ob_plane_006 = bpy.data.objects.new('Plane.006', me_plane)
ob_plane_007 = bpy.data.objects.new('Plane.007', me_plane)
ob_plane_008 = bpy.data.objects.new('Plane.008', me_plane)
ob_circle = bpy.data.objects.new('Circle', me_circle_002)
ob_cube = bpy.data.objects.new('Cube', me_cube_001)
ob_cube_001 = bpy.data.objects.new('Cube.001', me_cube_001)
ob_cube_002 = bpy.data.objects.new('Cube.002', me_cube_001)
ob_cube_003 = bpy.data.objects.new('Cube.003', me_cube_001)
ob_cube_004 = bpy.data.objects.new('Cube.004', me_cube_001)
ob_cube_005 = bpy.data.objects.new('Cube.005', me_cube_001)
ob_cube_006 = bpy.data.objects.new('Cube.006', me_cube_001)
ob_cube_007 = bpy.data.objects.new('Cube.007', me_cube_001)
ob_cube_008 = bpy.data.objects.new('Cube.008', me_cube_001)
ob_cube_009 = bpy.data.objects.new('Cube.009', me_cube_001)
ob_cube_010 = bpy.data.objects.new('Cube.010', me_cube_001)
ob_cube_011 = bpy.data.objects.new('Cube.011', me_cube_001)
ob_cube_012 = bpy.data.objects.new('Cube.012', me_cube_001)
ob_cube_013 = bpy.data.objects.new('Cube.013', me_cube_001)
ob_cube_014 = bpy.data.objects.new('Cube.014', me_cube_001)
ob_cube_015 = bpy.data.objects.new('Cube.015', me_cube_001)
ob_cube_016 = bpy.data.objects.new('Cube.016', me_cube_001)
ob_cube_017 = bpy.data.objects.new('Cube.017', me_cube_001)
ob_cube_018 = bpy.data.objects.new('Cube.018', me_cube_001)
ob_cube_019 = bpy.data.objects.new('Cube.019', me_cube_001)
ob_cube_020 = bpy.data.objects.new('Cube.020', me_cube_001)
ob_cube_021 = bpy.data.objects.new('Cube.021', me_cube_001)
ob_cube_022 = bpy.data.objects.new('Cube.022', me_cube_001)
ob_cube_023 = bpy.data.objects.new('Cube.023', me_cube_001)
ob_cube_024 = bpy.data.objects.new('Cube.024', me_cube_001)
ob_cube_025 = bpy.data.objects.new('Cube.025', me_cube_001)
ob_circle_003 = bpy.data.objects.new('Circle.003', me_circle_002)
ob_cube_026 = bpy.data.objects.new('Cube.026', me_cube_001)
ob_cube_027 = bpy.data.objects.new('Cube.027', me_cube_001)
ob_cube_028 = bpy.data.objects.new('Cube.028', me_cube_001)
ob_cube_029 = bpy.data.objects.new('Cube.029', me_cube_001)
ob_cube_030 = bpy.data.objects.new('Cube.030', me_cube_001)
ob_cube_031 = bpy.data.objects.new('Cube.031', me_cube_001)
ob_cube_032 = bpy.data.objects.new('Cube.032', me_cube_001)
ob_cube_033 = bpy.data.objects.new('Cube.033', me_cube_001)
ob_cube_034 = bpy.data.objects.new('Cube.034', me_cube_001)
ob_cube_035 = bpy.data.objects.new('Cube.035', me_cube_001)
ob_cube_036 = bpy.data.objects.new('Cube.036', me_cube_001)
ob_cube_037 = bpy.data.objects.new('Cube.037', me_cube_001)
ob_cube_038 = bpy.data.objects.new('Cube.038', me_cube_001)
ob_cube_039 = bpy.data.objects.new('Cube.039', me_cube_001)
ob_cube_040 = bpy.data.objects.new('Cube.040', me_cube_001)
ob_cube_041 = bpy.data.objects.new('Cube.041', me_cube_001)
ob_cube_042 = bpy.data.objects.new('Cube.042', me_cube_001)
ob_cube_043 = bpy.data.objects.new('Cube.043', me_cube_001)
ob_cube_044 = bpy.data.objects.new('Cube.044', me_cube_001)
ob_cube_045 = bpy.data.objects.new('Cube.045', me_cube_001)
ob_cube_046 = bpy.data.objects.new('Cube.046', me_cube_001)
ob_cube_047 = bpy.data.objects.new('Cube.047', me_cube_001)
ob_cube_048 = bpy.data.objects.new('Cube.048', me_cube_001)
ob_cube_049 = bpy.data.objects.new('Cube.049', me_cube_001)
ob_cube_050 = bpy.data.objects.new('Cube.050', me_cube_001)
ob_cube_051 = bpy.data.objects.new('Cube.051', me_cube_001)
ob_point = bpy.data.objects.new('Point', light_point_001)
ob_area = bpy.data.objects.new('Area', light_area)
ob_area_001 = bpy.data.objects.new('Area.001', light_area_001)
ob_area_002 = bpy.data.objects.new('Area.002', light_area_002)
ob_camera = bpy.data.objects.new('Camera', cam_camera_001)
ob_space = bpy.data.objects.new('space', me_001)

# ---- transforms, parenting, visibility, modifiers, constraints
ob_circle_001.location = (0.0, 0.0, -0.1178)
_m = ob_circle_001.modifiers.new('Subdivision', 'SUBSURF')
_m.levels = 2
ob_circle_002.location = (-3.854, 0.0, -0.0464)
ob_circle_002.rotation_euler = (0.0, -0.0, -2.555)
ob_circle_002.scale = (0.5311, 0.5311, 0.5311)
_m = ob_circle_002.modifiers.new('Subdivision', 'SUBSURF')
_m.levels = 2
ob_plane.location = (4.475, 0.0, 0.6635)
ob_plane.rotation_euler = (0.0, -0.8564, 0.2078)
ob_plane.scale = (5.778, 1.888, 1.616)
_m = ob_plane.modifiers.new('Solidify', 'SOLIDIFY')
_m.thickness = 0.15
_m = ob_plane.modifiers.new('Subdivision', 'SUBSURF')
_m.levels = 2
ob_plane_001.parent = ob_plane
ob_plane_001.matrix_parent_inverse = Matrix(((0.1134, -0.0, 0.1308, -1.428), (-0.0, 0.5298, -0.0, -0.0), (-0.4674, -0.0, 0.4053, 5.28), (-0.0, -0.0, -0.0, 1.0)))
ob_plane_001.location = (10.9, 0.7361, 0.3447)
ob_plane_001.rotation_euler = (0.0, -0.8564, 1.725)
ob_plane_001.scale = (3.034, 0.9913, 0.8489)
_m = ob_plane_001.modifiers.new('Solidify', 'SOLIDIFY')
_m.thickness = 0.15
_m = ob_plane_001.modifiers.new('Subdivision', 'SUBSURF')
_m.levels = 2
ob_plane_002.parent = ob_plane
ob_plane_002.matrix_parent_inverse = Matrix(((0.1134, -0.0, 0.1308, -1.428), (-0.0, 0.5298, -0.0, -0.0), (-0.4674, -0.0, 0.4053, 5.28), (-0.0, -0.0, -0.0, 1.0)))
ob_plane_002.location = (10.93, 0.04979, 0.278)
ob_plane_002.rotation_euler = (0.1544, -0.5311, 4.022)
ob_plane_002.scale = (3.034, 0.9913, 0.8489)
_m = ob_plane_002.modifiers.new('Solidify', 'SOLIDIFY')
_m.thickness = 0.15
_m = ob_plane_002.modifiers.new('Subdivision', 'SUBSURF')
_m.levels = 2
ob_plane_003.location = (-5.585, -2.132, 0.4981)
ob_plane_003.rotation_euler = (0.0, -0.8564, -1.884)
ob_plane_003.scale = (4.265, 1.393, 1.193)
_m = ob_plane_003.modifiers.new('Solidify', 'SOLIDIFY')
_m.thickness = 0.15
_m = ob_plane_003.modifiers.new('Subdivision', 'SUBSURF')
_m.levels = 2
ob_plane_004.parent = ob_plane_003
ob_plane_004.matrix_parent_inverse = Matrix(((0.1134, -0.0, 0.1308, -1.428), (-0.0, 0.5298, -0.0, -0.0), (-0.4674, -0.0, 0.4053, 5.28), (-0.0, -0.0, -0.0, 1.0)))
ob_plane_004.location = (10.9, 0.7361, 0.3447)
ob_plane_004.rotation_euler = (0.0, -0.8564, 1.725)
ob_plane_004.scale = (3.034, 0.9913, 0.8489)
_m = ob_plane_004.modifiers.new('Solidify', 'SOLIDIFY')
_m.thickness = 0.15
_m = ob_plane_004.modifiers.new('Subdivision', 'SUBSURF')
_m.levels = 2
ob_plane_005.parent = ob_plane_003
ob_plane_005.matrix_parent_inverse = Matrix(((0.1134, -0.0, 0.1308, -1.428), (-0.0, 0.5298, -0.0, -0.0), (-0.4674, -0.0, 0.4053, 5.28), (-0.0, -0.0, -0.0, 1.0)))
ob_plane_005.location = (10.93, 0.04979, 0.278)
ob_plane_005.rotation_euler = (0.1544, -0.5311, 4.022)
ob_plane_005.scale = (3.034, 0.9913, 0.8489)
_m = ob_plane_005.modifiers.new('Solidify', 'SOLIDIFY')
_m.thickness = 0.15
_m = ob_plane_005.modifiers.new('Subdivision', 'SUBSURF')
_m.levels = 2
ob_plane_006.location = (-0.9441, 2.86, 0.1474)
ob_plane_006.rotation_euler = (-0.06835, -0.2767, -4.622)
ob_plane_006.scale = (2.495, 0.8152, 0.6981)
_m = ob_plane_006.modifiers.new('Solidify', 'SOLIDIFY')
_m.thickness = 0.15
_m = ob_plane_006.modifiers.new('Subdivision', 'SUBSURF')
_m.levels = 2
ob_plane_007.parent = ob_plane_006
ob_plane_007.matrix_parent_inverse = Matrix(((0.1134, -0.0, 0.1308, -1.428), (-0.0, 0.5298, -0.0, -0.0), (-0.4674, -0.0, 0.4053, 5.28), (-0.0, -0.0, -0.0, 1.0)))
ob_plane_007.location = (10.9, 0.7361, 0.3447)
ob_plane_007.rotation_euler = (-0.6822, -0.04933, 2.06)
ob_plane_007.scale = (3.034, 0.9913, 0.8489)
_m = ob_plane_007.modifiers.new('Solidify', 'SOLIDIFY')
_m.thickness = 0.15
_m = ob_plane_007.modifiers.new('Subdivision', 'SUBSURF')
_m.levels = 2
ob_plane_008.parent = ob_plane_006
ob_plane_008.matrix_parent_inverse = Matrix(((0.1134, -0.0, 0.1308, -1.428), (-0.0, 0.5298, -0.0, -0.0), (-0.4674, -0.0, 0.4053, 5.28), (-0.0, -0.0, -0.0, 1.0)))
ob_plane_008.location = (10.93, 0.04979, 0.278)
ob_plane_008.rotation_euler = (0.6873, -0.5516, 4.064)
ob_plane_008.scale = (3.034, 0.9913, 0.8489)
_m = ob_plane_008.modifiers.new('Solidify', 'SOLIDIFY')
_m.thickness = 0.15
_m = ob_plane_008.modifiers.new('Subdivision', 'SUBSURF')
_m.levels = 2
ob_circle.parent = ob_circle_001
ob_circle.location = (-0.5599, -4.768e-07, 4.807)
ob_circle.scale = (1.0, 1.0, 0.9816)
_m = ob_circle.modifiers.new('Subdivision', 'SUBSURF')
_m.levels = 2
ob_cube.parent = ob_circle_001
ob_cube.location = (-0.3868, -0.1456, 9.335)
ob_cube.rotation_euler = (3.08, 0.09735, -1.807)
ob_cube.scale = (0.509, 0.509, 0.163)
_m = ob_cube.modifiers.new('Subdivision', 'SUBSURF')
_m.levels = 2
ob_cube_001.parent = ob_circle_001
ob_cube_001.location = (1.459, 0.6257, 8.722)
ob_cube_001.rotation_euler = (2.619, -0.3184, -1.653)
ob_cube_001.scale = (0.3301, 0.3301, 0.1057)
_m = ob_cube_001.modifiers.new('Subdivision', 'SUBSURF')
_m.levels = 2
ob_cube_002.parent = ob_circle_001
ob_cube_002.location = (0.3887, -2.239, 8.427)
ob_cube_002.rotation_euler = (2.625, 0.4909, -2.097)
ob_cube_002.scale = (0.5853, 0.5853, 0.1874)
_m = ob_cube_002.modifiers.new('Subdivision', 'SUBSURF')
_m.levels = 2
ob_cube_003.parent = ob_circle_001
ob_cube_003.location = (2.207, -1.693, 7.657)
ob_cube_003.rotation_euler = (-0.8597, -3.442, 1.213)
ob_cube_003.scale = (0.3917, 0.3917, 0.1254)
_m = ob_cube_003.modifiers.new('Subdivision', 'SUBSURF')
_m.levels = 2
ob_cube_004.parent = ob_circle_001
ob_cube_004.location = (3.397, -0.3901, 6.366)
ob_cube_004.rotation_euler = (1.952, -6.189, 4.697)
ob_cube_004.scale = (0.6164, 0.6164, 0.1974)
_m = ob_cube_004.modifiers.new('Subdivision', 'SUBSURF')
_m.levels = 2
ob_cube_005.parent = ob_circle_001
ob_cube_005.location = (1.317, -0.9535, 8.733)
ob_cube_005.rotation_euler = (5.727, -3.402, 1.355)
ob_cube_005.scale = (0.4808, 0.4777, 0.146)
_m = ob_cube_005.modifiers.new('Subdivision', 'SUBSURF')
_m.levels = 2
ob_cube_006.parent = ob_circle_001
ob_cube_006.location = (0.8041, -3.538, 6.77)
ob_cube_006.rotation_euler = (2.242, 0.7146, -2.328)
ob_cube_006.scale = (0.7415, 0.7415, 0.2375)
_m = ob_cube_006.modifiers.new('Subdivision', 'SUBSURF')
_m.levels = 2
ob_cube_007.parent = ob_circle_001
ob_cube_007.location = (2.559, 0.4528, 7.771)
ob_cube_007.rotation_euler = (2.238, -0.01885, -1.43)
ob_cube_007.scale = (0.5466, 0.5466, 0.175)
_m = ob_cube_007.modifiers.new('Subdivision', 'SUBSURF')
_m.levels = 2
ob_cube_008.parent = ob_circle_001
ob_cube_008.location = (-1.667, -1.48, 8.736)
ob_cube_008.rotation_euler = (3.455, 0.3924, -1.556)
ob_cube_008.scale = (0.5853, 0.5853, 0.1874)
_m = ob_cube_008.modifiers.new('Subdivision', 'SUBSURF')
_m.levels = 2
ob_cube_009.parent = ob_circle_001
ob_cube_009.location = (-1.607, -3.164, 7.487)
ob_cube_009.rotation_euler = (3.576, 0.8802, -1.321)
ob_cube_009.scale = (0.5853, 0.5853, 0.1874)
_m = ob_cube_009.modifiers.new('Subdivision', 'SUBSURF')
_m.levels = 2
ob_cube_010.parent = ob_circle_001
ob_cube_010.location = (3.0, -1.702, 4.957)
ob_cube_010.rotation_euler = (-5.111, 0.3957, 4.109)
ob_cube_010.scale = (0.3917, 0.3917, 0.1254)
_m = ob_cube_010.modifiers.new('Subdivision', 'SUBSURF')
_m.levels = 2
ob_cube_011.parent = ob_circle_001
ob_cube_011.location = (-3.153, -0.5138, 8.189)
ob_cube_011.rotation_euler = (3.771, 0.1903, -1.663)
ob_cube_011.scale = (0.4349, 0.4349, 0.1393)
_m = ob_cube_011.modifiers.new('Subdivision', 'SUBSURF')
_m.levels = 2
ob_cube_012.parent = ob_circle_001
ob_cube_012.location = (-2.957, 2.358, 7.366)
ob_cube_012.rotation_euler = (4.088, -0.2805, -2.124)
ob_cube_012.scale = (0.5853, 0.5853, 0.1874)
_m = ob_cube_012.modifiers.new('Subdivision', 'SUBSURF')
_m.levels = 2
ob_cube_013.parent = ob_circle_001
ob_cube_013.location = (-1.794, 0.9415, 8.866)
ob_cube_013.rotation_euler = (0.4169, -3.004, 1.136)
ob_cube_013.scale = (0.5853, 0.5853, 0.1874)
_m = ob_cube_013.modifiers.new('Subdivision', 'SUBSURF')
_m.levels = 2
ob_cube_014.parent = ob_circle_001
ob_cube_014.location = (-0.6359, 2.897, 7.979)
ob_cube_014.rotation_euler = (0.4632, 3.797, 0.927)
ob_cube_014.scale = (0.6526, 0.6526, 0.209)
_m = ob_cube_014.modifiers.new('Subdivision', 'SUBSURF')
_m.levels = 2
ob_cube_015.parent = ob_circle_001
ob_cube_015.location = (0.293, 1.416, 8.919)
ob_cube_015.rotation_euler = (0.09256, 3.685, 0.9615)
ob_cube_015.scale = (0.5853, 0.5853, 0.1874)
_m = ob_cube_015.modifiers.new('Subdivision', 'SUBSURF')
_m.levels = 2
ob_cube_016.parent = ob_circle_001
ob_cube_016.location = (1.983, 2.213, 7.476)
ob_cube_016.rotation_euler = (-0.2019, 10.37, 0.991)
ob_cube_016.scale = (0.5853, 0.5853, 0.1874)
_m = ob_cube_016.modifiers.new('Subdivision', 'SUBSURF')
_m.levels = 2
ob_cube_017.parent = ob_circle_001
ob_cube_017.location = (0.6622, 3.707, 6.234)
ob_cube_017.rotation_euler = (0.256, 10.78, 0.9642)
ob_cube_017.scale = (0.5853, 0.5853, 0.1874)
_m = ob_cube_017.modifiers.new('Subdivision', 'SUBSURF')
_m.levels = 2
ob_cube_018.parent = ob_circle_001
ob_cube_018.location = (-1.425, 3.616, 6.66)
ob_cube_018.rotation_euler = (-2.552, 11.41, 4.384)
ob_cube_018.scale = (0.5853, 0.5853, 0.1874)
_m = ob_cube_018.modifiers.new('Subdivision', 'SUBSURF')
_m.levels = 2
ob_cube_019.parent = ob_circle_001
ob_cube_019.location = (2.666, 2.401, 5.574)
ob_cube_019.rotation_euler = (-0.5657, 4.848, -5.089)
ob_cube_019.scale = (0.5853, 0.5853, 0.1874)
_m = ob_cube_019.modifiers.new('Subdivision', 'SUBSURF')
_m.levels = 2
ob_cube_020.parent = ob_circle_001
ob_cube_020.location = (-3.433, -2.311, 6.427)
ob_cube_020.rotation_euler = (4.766, 1.022, -0.9213)
ob_cube_020.scale = (0.8303, 0.8303, 0.2659)
_m = ob_cube_020.modifiers.new('Subdivision', 'SUBSURF')
_m.levels = 2
ob_cube_021.parent = ob_circle_001
ob_cube_021.location = (-0.603, -3.913, 5.879)
ob_cube_021.rotation_euler = (1.563, 1.007, -3.184)
ob_cube_021.scale = (0.5853, 0.5853, 0.1874)
_m = ob_cube_021.modifiers.new('Subdivision', 'SUBSURF')
_m.levels = 2
ob_cube_022.parent = ob_circle_001
ob_cube_022.location = (2.45, -2.579, 6.362)
ob_cube_022.rotation_euler = (-1.285, -3.593, 0.9181)
ob_cube_022.scale = (0.3154, 0.3154, 0.101)
_m = ob_cube_022.modifiers.new('Subdivision', 'SUBSURF')
_m.levels = 2
ob_cube_023.parent = ob_circle_001
ob_cube_023.location = (-4.078, 0.4818, 6.791)
ob_cube_023.rotation_euler = (4.482, 0.1218, -1.768)
ob_cube_023.scale = (0.5014, 0.5014, 0.1606)
_m = ob_cube_023.modifiers.new('Subdivision', 'SUBSURF')
_m.levels = 2
ob_cube_024.parent = ob_circle_001
ob_cube_024.location = (-2.788, 2.884, 6.125)
ob_cube_024.rotation_euler = (8.017, 3.261, 0.7589)
ob_cube_024.scale = (0.4349, 0.4349, 0.1393)
_m = ob_cube_024.modifiers.new('Subdivision', 'SUBSURF')
_m.levels = 2
ob_cube_025.parent = ob_circle_001
ob_cube_025.location = (3.005, 1.421, 6.684)
ob_cube_025.rotation_euler = (-1.153, -3.161, 1.999)
ob_cube_025.scale = (0.3154, 0.3154, 0.101)
_m = ob_cube_025.modifiers.new('Subdivision', 'SUBSURF')
_m.levels = 2
ob_circle_003.parent = ob_circle_002
ob_circle_003.location = (-0.5599, -4.768e-07, 4.807)
ob_circle_003.scale = (1.0, 1.0, 0.9816)
_m = ob_circle_003.modifiers.new('Subdivision', 'SUBSURF')
_m.levels = 2
ob_cube_026.parent = ob_circle_002
ob_cube_026.location = (-0.3868, -0.1456, 9.335)
ob_cube_026.rotation_euler = (3.08, 0.09735, -1.807)
ob_cube_026.scale = (0.509, 0.509, 0.163)
_m = ob_cube_026.modifiers.new('Subdivision', 'SUBSURF')
_m.levels = 2
ob_cube_027.parent = ob_circle_002
ob_cube_027.location = (1.459, 0.6257, 8.722)
ob_cube_027.rotation_euler = (2.619, -0.3184, -1.653)
ob_cube_027.scale = (0.3301, 0.3301, 0.1057)
_m = ob_cube_027.modifiers.new('Subdivision', 'SUBSURF')
_m.levels = 2
ob_cube_028.parent = ob_circle_002
ob_cube_028.location = (0.3887, -2.239, 8.427)
ob_cube_028.rotation_euler = (2.625, 0.4909, -2.097)
ob_cube_028.scale = (0.5853, 0.5853, 0.1874)
_m = ob_cube_028.modifiers.new('Subdivision', 'SUBSURF')
_m.levels = 2
ob_cube_029.parent = ob_circle_002
ob_cube_029.location = (2.207, -1.693, 7.657)
ob_cube_029.rotation_euler = (-0.8597, -3.442, 1.213)
ob_cube_029.scale = (0.3917, 0.3917, 0.1254)
_m = ob_cube_029.modifiers.new('Subdivision', 'SUBSURF')
_m.levels = 2
ob_cube_030.parent = ob_circle_002
ob_cube_030.location = (3.397, -0.3901, 6.366)
ob_cube_030.rotation_euler = (1.952, -6.189, 4.697)
ob_cube_030.scale = (0.6164, 0.6164, 0.1974)
_m = ob_cube_030.modifiers.new('Subdivision', 'SUBSURF')
_m.levels = 2
ob_cube_031.parent = ob_circle_002
ob_cube_031.location = (1.317, -0.9535, 8.733)
ob_cube_031.rotation_euler = (5.727, -3.402, 1.355)
ob_cube_031.scale = (0.4808, 0.4777, 0.146)
_m = ob_cube_031.modifiers.new('Subdivision', 'SUBSURF')
_m.levels = 2
ob_cube_032.parent = ob_circle_002
ob_cube_032.location = (0.8041, -3.538, 6.77)
ob_cube_032.rotation_euler = (2.242, 0.7146, -2.328)
ob_cube_032.scale = (0.7415, 0.7415, 0.2375)
_m = ob_cube_032.modifiers.new('Subdivision', 'SUBSURF')
_m.levels = 2
ob_cube_033.parent = ob_circle_002
ob_cube_033.location = (2.559, 0.4528, 7.771)
ob_cube_033.rotation_euler = (2.238, -0.01885, -1.43)
ob_cube_033.scale = (0.5466, 0.5466, 0.175)
_m = ob_cube_033.modifiers.new('Subdivision', 'SUBSURF')
_m.levels = 2
ob_cube_034.parent = ob_circle_002
ob_cube_034.location = (-1.667, -1.48, 8.736)
ob_cube_034.rotation_euler = (3.455, 0.3924, -1.556)
ob_cube_034.scale = (0.5853, 0.5853, 0.1874)
_m = ob_cube_034.modifiers.new('Subdivision', 'SUBSURF')
_m.levels = 2
ob_cube_035.parent = ob_circle_002
ob_cube_035.location = (-1.607, -3.164, 7.487)
ob_cube_035.rotation_euler = (3.576, 0.8802, -1.321)
ob_cube_035.scale = (0.5853, 0.5853, 0.1874)
_m = ob_cube_035.modifiers.new('Subdivision', 'SUBSURF')
_m.levels = 2
ob_cube_036.parent = ob_circle_002
ob_cube_036.location = (3.0, -1.702, 4.957)
ob_cube_036.rotation_euler = (-5.111, 0.3957, 4.109)
ob_cube_036.scale = (0.3917, 0.3917, 0.1254)
_m = ob_cube_036.modifiers.new('Subdivision', 'SUBSURF')
_m.levels = 2
ob_cube_037.parent = ob_circle_002
ob_cube_037.location = (-3.153, -0.5138, 8.189)
ob_cube_037.rotation_euler = (3.771, 0.1903, -1.663)
ob_cube_037.scale = (0.4349, 0.4349, 0.1393)
_m = ob_cube_037.modifiers.new('Subdivision', 'SUBSURF')
_m.levels = 2
ob_cube_038.parent = ob_circle_002
ob_cube_038.location = (-2.957, 2.358, 7.366)
ob_cube_038.rotation_euler = (4.088, -0.2805, -2.124)
ob_cube_038.scale = (0.5853, 0.5853, 0.1874)
_m = ob_cube_038.modifiers.new('Subdivision', 'SUBSURF')
_m.levels = 2
ob_cube_039.parent = ob_circle_002
ob_cube_039.location = (-1.794, 0.9415, 8.866)
ob_cube_039.rotation_euler = (0.4169, -3.004, 1.136)
ob_cube_039.scale = (0.5853, 0.5853, 0.1874)
_m = ob_cube_039.modifiers.new('Subdivision', 'SUBSURF')
_m.levels = 2
ob_cube_040.parent = ob_circle_002
ob_cube_040.location = (-0.6359, 2.897, 7.979)
ob_cube_040.rotation_euler = (0.4632, 3.797, 0.927)
ob_cube_040.scale = (0.6526, 0.6526, 0.209)
_m = ob_cube_040.modifiers.new('Subdivision', 'SUBSURF')
_m.levels = 2
ob_cube_041.parent = ob_circle_002
ob_cube_041.location = (0.293, 1.416, 8.919)
ob_cube_041.rotation_euler = (0.09256, 3.685, 0.9615)
ob_cube_041.scale = (0.5853, 0.5853, 0.1874)
_m = ob_cube_041.modifiers.new('Subdivision', 'SUBSURF')
_m.levels = 2
ob_cube_042.parent = ob_circle_002
ob_cube_042.location = (1.983, 2.213, 7.476)
ob_cube_042.rotation_euler = (-0.2019, 10.37, 0.991)
ob_cube_042.scale = (0.5853, 0.5853, 0.1874)
_m = ob_cube_042.modifiers.new('Subdivision', 'SUBSURF')
_m.levels = 2
ob_cube_043.parent = ob_circle_002
ob_cube_043.location = (0.6622, 3.707, 6.234)
ob_cube_043.rotation_euler = (0.256, 10.78, 0.9642)
ob_cube_043.scale = (0.5853, 0.5853, 0.1874)
_m = ob_cube_043.modifiers.new('Subdivision', 'SUBSURF')
_m.levels = 2
ob_cube_044.parent = ob_circle_002
ob_cube_044.location = (-1.425, 3.616, 6.66)
ob_cube_044.rotation_euler = (-2.552, 11.41, 4.384)
ob_cube_044.scale = (0.5853, 0.5853, 0.1874)
_m = ob_cube_044.modifiers.new('Subdivision', 'SUBSURF')
_m.levels = 2
ob_cube_045.parent = ob_circle_002
ob_cube_045.location = (2.666, 2.401, 5.574)
ob_cube_045.rotation_euler = (-0.5657, 4.848, -5.089)
ob_cube_045.scale = (0.5853, 0.5853, 0.1874)
_m = ob_cube_045.modifiers.new('Subdivision', 'SUBSURF')
_m.levels = 2
ob_cube_046.parent = ob_circle_002
ob_cube_046.location = (-3.433, -2.311, 6.427)
ob_cube_046.rotation_euler = (4.766, 1.022, -0.9213)
ob_cube_046.scale = (0.8303, 0.8303, 0.2659)
_m = ob_cube_046.modifiers.new('Subdivision', 'SUBSURF')
_m.levels = 2
ob_cube_047.parent = ob_circle_002
ob_cube_047.location = (-0.603, -3.913, 5.879)
ob_cube_047.rotation_euler = (1.563, 1.007, -3.184)
ob_cube_047.scale = (0.5853, 0.5853, 0.1874)
_m = ob_cube_047.modifiers.new('Subdivision', 'SUBSURF')
_m.levels = 2
ob_cube_048.parent = ob_circle_002
ob_cube_048.location = (2.45, -2.579, 6.362)
ob_cube_048.rotation_euler = (-1.285, -3.593, 0.9181)
ob_cube_048.scale = (0.3154, 0.3154, 0.101)
_m = ob_cube_048.modifiers.new('Subdivision', 'SUBSURF')
_m.levels = 2
ob_cube_049.parent = ob_circle_002
ob_cube_049.location = (-4.078, 0.4818, 6.791)
ob_cube_049.rotation_euler = (4.482, 0.1218, -1.768)
ob_cube_049.scale = (0.5014, 0.5014, 0.1606)
_m = ob_cube_049.modifiers.new('Subdivision', 'SUBSURF')
_m.levels = 2
ob_cube_050.parent = ob_circle_002
ob_cube_050.location = (-2.788, 2.884, 6.125)
ob_cube_050.rotation_euler = (8.017, 3.261, 0.7589)
ob_cube_050.scale = (0.4349, 0.4349, 0.1393)
_m = ob_cube_050.modifiers.new('Subdivision', 'SUBSURF')
_m.levels = 2
ob_cube_051.parent = ob_circle_002
ob_cube_051.location = (3.005, 1.421, 6.684)
ob_cube_051.rotation_euler = (-1.153, -3.161, 1.999)
ob_cube_051.scale = (0.3154, 0.3154, 0.101)
_m = ob_cube_051.modifiers.new('Subdivision', 'SUBSURF')
_m.levels = 2
ob_point.location = (-0.1627, 1.032, 4.224)
ob_area.location = (-3.509, 9.346, 21.44)
ob_area.rotation_euler = (-0.7854, -0.0, 0.3592)
ob_area_001.location = (-0.1122, 0.5971, 17.73)
ob_area_001.rotation_euler = (0.0, 0.0, 0.3939)
ob_area_002.location = (-17.49, 4.104, 4.852)
ob_area_002.rotation_euler = (-1.748, 0.265, -4.869)
ob_camera.location = (-9.926, 24.47, 6.561)
ob_camera.rotation_euler = (1.59, 0.0, 3.541)
ob_camera.scale = (1.0, 1.0, 1.0)
ob_space.location = (0.0, 0.0, 0.0)
ob_space.rotation_euler = (0.0, 0.0, 3.498)
ob_space.scale = (23.79, 23.79, 23.79)

# ---- collection membership
col_x.objects.link(ob_circle_001)
col_x.objects.link(ob_circle_002)
col_x.objects.link(ob_plane)
col_x.objects.link(ob_plane_001)
col_x.objects.link(ob_plane_002)
col_x.objects.link(ob_plane_003)
col_x.objects.link(ob_plane_004)
col_x.objects.link(ob_plane_005)
col_x.objects.link(ob_plane_006)
col_x.objects.link(ob_plane_007)
col_x.objects.link(ob_plane_008)
col_x_1.objects.link(ob_circle)
col_x_1.objects.link(ob_cube)
col_x_1.objects.link(ob_cube_001)
col_x_1.objects.link(ob_cube_002)
col_x_1.objects.link(ob_cube_003)
col_x_1.objects.link(ob_cube_004)
col_x_1.objects.link(ob_cube_005)
col_x_1.objects.link(ob_cube_006)
col_x_1.objects.link(ob_cube_007)
col_x_1.objects.link(ob_cube_008)
col_x_1.objects.link(ob_cube_009)
col_x_1.objects.link(ob_cube_010)
col_x_1.objects.link(ob_cube_011)
col_x_1.objects.link(ob_cube_012)
col_x_1.objects.link(ob_cube_013)
col_x_1.objects.link(ob_cube_014)
col_x_1.objects.link(ob_cube_015)
col_x_1.objects.link(ob_cube_016)
col_x_1.objects.link(ob_cube_017)
col_x_1.objects.link(ob_cube_018)
col_x_1.objects.link(ob_cube_019)
col_x_1.objects.link(ob_cube_020)
col_x_1.objects.link(ob_cube_021)
col_x_1.objects.link(ob_cube_022)
col_x_1.objects.link(ob_cube_023)
col_x_1.objects.link(ob_cube_024)
col_x_1.objects.link(ob_cube_025)
col_x_1.objects.link(ob_circle_003)
col_x_1.objects.link(ob_cube_026)
col_x_1.objects.link(ob_cube_027)
col_x_1.objects.link(ob_cube_028)
col_x_1.objects.link(ob_cube_029)
col_x_1.objects.link(ob_cube_030)
col_x_1.objects.link(ob_cube_031)
col_x_1.objects.link(ob_cube_032)
col_x_1.objects.link(ob_cube_033)
col_x_1.objects.link(ob_cube_034)
col_x_1.objects.link(ob_cube_035)
col_x_1.objects.link(ob_cube_036)
col_x_1.objects.link(ob_cube_037)
col_x_1.objects.link(ob_cube_038)
col_x_1.objects.link(ob_cube_039)
col_x_1.objects.link(ob_cube_040)
col_x_1.objects.link(ob_cube_041)
col_x_1.objects.link(ob_cube_042)
col_x_1.objects.link(ob_cube_043)
col_x_1.objects.link(ob_cube_044)
col_x_1.objects.link(ob_cube_045)
col_x_1.objects.link(ob_cube_046)
col_x_1.objects.link(ob_cube_047)
col_x_1.objects.link(ob_cube_048)
col_x_1.objects.link(ob_cube_049)
col_x_1.objects.link(ob_cube_050)
col_x_1.objects.link(ob_cube_051)
col_x_1.objects.link(ob_point)
col_scene.objects.link(ob_area)
col_scene.objects.link(ob_area_001)
col_scene.objects.link(ob_area_002)
col_scene.objects.link(ob_camera)
col_scene.objects.link(ob_space)

# ---- scene / render settings (as saved in the file)
scene.camera = ob_camera
scene.frame_start = 1; scene.frame_end = 250; scene.frame_set(25)
scene.render.engine = 'BLENDER_EEVEE_NEXT'
scene.render.resolution_x = 1600
scene.render.resolution_y = 1600
scene.cycles.samples = 512
scene.cycles.sampling_pattern = 'TABULATED_SOBOL'
scene.cycles.use_light_tree = False
scene.cycles.tile_size = 512
scene.eevee.use_gtao = True
scene.eevee.use_raytracing = True
scene.view_settings.look = 'Medium High Contrast'
scene.view_settings.view_transform = 'Filmic'
scene.view_settings.exposure = 2.264
scene.view_settings.gamma = 0.6541
bpy.context.view_layer.update()

